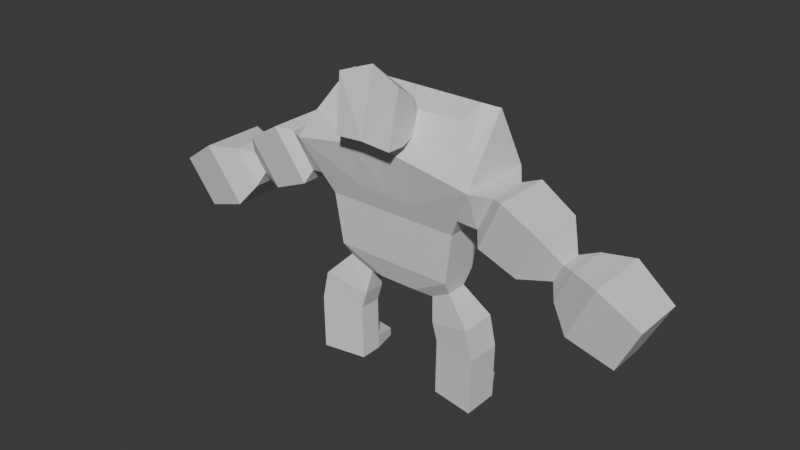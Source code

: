 # Source: gol1.blend  (saved by Blender 4.3.34; exported with 4.5.12 LTS)
import bpy
from mathutils import Matrix  # noqa: F401  (used for matrix-valued properties, if any)

bpy.ops.wm.read_factory_settings(use_empty=True)
scene = bpy.context.scene
scene.name = 'Scene'

# ---- collections
col_collection_1 = bpy.data.collections.new('Collection 1'); scene.collection.children.link(col_collection_1)

# ---- materials (node trees are filled in below, after node groups)
mat_material = bpy.data.materials.new('Material')
mat_material.alpha_threshold = 0.0
mat_material.roughness = 0.5
mat_material.line_color = (0.0, 0.0, 0.0, 1.0)

# ---- material node trees
mat_material.use_nodes = True; mat_material.node_tree.nodes.clear()
_N = mat_material.node_tree.nodes; _L = mat_material.node_tree.links
n0 = _N.new('ShaderNodeOutputMaterial'); n0.name = 'Material Output'; n0.location = (300, 300)
n1 = _N.new('ShaderNodeBsdfPrincipled'); n1.name = 'Principled BSDF'; n1.location = (10, 300)
n1.inputs[3].default_value = 1.45
_L.new(n1.outputs[0], n0.inputs[0])
n0.is_active_output = True

# ---- world
world_world = bpy.data.worlds.new('World'); scene.world = world_world
world_world.use_nodes = True; world_world.node_tree.nodes.clear()
_N = world_world.node_tree.nodes; _L = world_world.node_tree.links
n0 = _N.new('ShaderNodeOutputWorld'); n0.name = 'World Output'; n0.location = (300, 300)
n1 = _N.new('ShaderNodeBackground'); n1.name = 'Background'; n1.location = (10, 300)
n1.inputs[0].default_value = (0.05088, 0.05088, 0.05088, 1.0)
_L.new(n1.outputs[0], n0.inputs[0])
n0.is_active_output = True
world_world.color = (0.05088, 0.05088, 0.05088)
world_world.sun_shadow_jitter_overblur = 0.0

# ---- meshes
me_cube = bpy.data.meshes.new('Cube')
me_cube.from_pydata([(0.4531, 0.1489, 0.9515), (0.4531, -0.1489, 0.9515), (0.1474, -0.09187, 0.7709), (0.0, 0.09187, 0.7709), (0.0, -0.1489, 0.9515), (0.0, -0.09187, 0.7709), (0.0, 0.1489, 0.9515), (0.509, 0.1618, 1.337), (0.509, -0.1618, 1.337), (0.0, -0.1618, 1.337), (0.0, 0.1618, 1.337), (0.7133, 0.2916, 1.742), (0.7133, -0.2916, 1.742), (0.0, -0.2916, 1.859), (0.0, 0.2916, 1.742), (0.0, 0.2089, 1.484), (0.0, -0.2089, 1.484), (0.6212, 0.1771, 2.14), (0.5287, 0.08563, 2.18), (0.5287, -0.08563, 2.117), (0.6309, -0.1892, 1.931), (0.0, 0.08563, 2.18), (0.0, 0.1771, 2.14), (0.0517, -0.09187, 0.7709), (0.159, 0.1489, 0.9515), (0.0517, 0.09187, 0.7709), (0.159, -0.1489, 0.9515), (0.1786, 0.1618, 1.337), (0.1786, -0.1618, 1.337), (0.2503, 0.2916, 1.742), (0.2503, -0.2916, 1.818), (0.2046, 0.2089, 1.484), (0.2046, -0.2089, 1.484), (0.1855, 0.08563, 2.18), (0.2179, 0.1771, 2.14), (-0.4531, 0.1489, 0.9515), (-0.4531, -0.1489, 0.9515), (-0.1474, -0.09187, 0.7709), (-0.509, 0.1618, 1.337), (-0.509, -0.1618, 1.337), (-0.7133, 0.2916, 1.742), (-0.7133, -0.2916, 1.742), (-0.6212, 0.1771, 2.14), (-0.5287, 0.08563, 2.18), (-0.5287, -0.08563, 2.117), (-0.6309, -0.1892, 1.931), (-0.0517, -0.09187, 0.7709), (-0.159, 0.1489, 0.9515), (-0.0517, 0.09187, 0.7709), (-0.159, -0.1489, 0.9515), (-0.1786, 0.1618, 1.337), (-0.1786, -0.1618, 1.337), (-0.2503, 0.2916, 1.742), (-0.2503, -0.2916, 1.818), (-0.2046, 0.2089, 1.484), (-0.2046, -0.2089, 1.484), (-0.1855, 0.08563, 2.18), (-0.2179, 0.1771, 2.14), (0.4531, 0.1489, 0.9515), (0.4531, 0.1489, 0.9515), (0.1474, 0.09187, 0.7709), (0.1474, 0.09187, 0.7709), (0.4531, -0.1489, 0.9515), (0.4531, -0.1489, 0.9515), (0.1474, -0.09187, 0.7709), (0.0517, -0.09187, 0.7709), (0.0517, -0.09187, 0.7709), (0.0517, -0.09187, 0.7709), (0.159, 0.1489, 0.9515), (0.159, 0.1489, 0.9515), (0.159, 0.1489, 0.9515), (0.0517, 0.09187, 0.7709), (0.0517, 0.09187, 0.7709), (0.0517, 0.09187, 0.7709), (0.0, 0.09187, 0.7709), (0.0, 0.09187, 0.7709), (0.0, 0.09187, 0.7709), (0.159, -0.1489, 0.9515), (0.159, -0.1489, 0.9515), (0.159, -0.1489, 0.9515), (0.0, -0.1489, 0.9515), (0.0, -0.1489, 0.9515), (0.0, -0.1489, 0.9515), (0.0, 0.1489, 0.9515), (0.0, 0.1489, 0.9515), (0.0, 0.1489, 0.9515), (0.0, 0.1618, 1.337), (0.0, 0.1618, 1.337), (0.0, 0.1618, 1.337), (0.0, -0.09187, 0.7709), (0.0, -0.09187, 0.7709), (0.0, -0.09187, 0.7709), (0.509, 0.1618, 1.337), (0.509, 0.1618, 1.337), (0.509, 0.1618, 1.337), (0.509, -0.1618, 1.337), (0.509, -0.1618, 1.337), (0.509, -0.1618, 1.337), (0.1786, 0.1618, 1.337), (0.1786, 0.1618, 1.337), (0.1786, 0.1618, 1.337), (0.1786, -0.1618, 1.337), (0.1786, -0.1618, 1.337), (0.1786, -0.1618, 1.337), (0.0, -0.1618, 1.337), (0.0, -0.1618, 1.337), (0.0, -0.1618, 1.337), (0.0, 0.2089, 1.484), (0.0, 0.2089, 1.484), (0.0, 0.2089, 1.484), (0.0, 0.2916, 1.742), (0.0, 0.2916, 1.742), (0.0, 0.2916, 1.742), (0.7133, 0.2916, 1.742), (0.7133, 0.2916, 1.742), (0.7133, -0.2916, 1.742), (0.7133, -0.2916, 1.742), (0.2503, 0.2916, 1.742), (0.2503, 0.2916, 1.742), (0.2503, 0.2916, 1.742), (0.2503, -0.2916, 1.818), (0.2503, -0.2916, 1.818), (0.2503, -0.2916, 1.818), (0.0, -0.2916, 1.859), (0.0, -0.2916, 1.859), (0.0, -0.2916, 1.859), (0.5832, -0.2089, 1.484), (0.5832, -0.2089, 1.484), (0.5832, -0.2089, 1.484), (0.0, -0.2089, 1.484), (0.0, -0.2089, 1.484), (0.0, -0.2089, 1.484), (0.5832, 0.2089, 1.484), (0.5832, 0.2089, 1.484), (0.5832, 0.2089, 1.484), (0.2046, 0.2089, 1.484), (0.2046, 0.2089, 1.484), (0.2046, 0.2089, 1.484), (0.2046, -0.2089, 1.484), (0.2046, -0.2089, 1.484), (0.2046, -0.2089, 1.484), (0.6212, 0.1771, 2.14), (0.6212, 0.1771, 2.14), (0.6212, 0.1771, 2.14), (0.5287, 0.08563, 2.18), (0.5287, 0.08563, 2.18), (0.5287, -0.08563, 2.117), (0.5287, -0.08563, 2.117), (0.6309, -0.1892, 1.931), (0.6309, -0.1892, 1.931), (0.6309, -0.1892, 1.931), (0.0, 0.1771, 2.14), (0.0, 0.1771, 2.14), (0.0, 0.1771, 2.14), (0.0, 0.08563, 2.18), (0.0, 0.08563, 2.18), (0.0, 0.08563, 2.18), (0.1855, 0.08563, 2.18), (0.1855, 0.08563, 2.18), (0.1855, 0.08563, 2.18), (0.2179, 0.1771, 2.14), (0.2179, 0.1771, 2.14), (0.2179, 0.1771, 2.14), (0.171, -0.09548, 2.101), (0.171, -0.09548, 2.101), (0.171, -0.09548, 2.101), (0.0, -0.09548, 2.101), (0.0, -0.09548, 2.101), (0.0, -0.1912, 1.953), (0.0, -0.1912, 1.953), (0.2006, -0.1876, 1.951), (0.2006, -0.1876, 1.951), (0.2006, -0.1876, 1.951), (-0.4531, 0.1489, 0.9515), (-0.4531, 0.1489, 0.9515), (-0.1474, 0.09187, 0.7709), (-0.1474, 0.09187, 0.7709), (-0.4531, -0.1489, 0.9515), (-0.4531, -0.1489, 0.9515), (-0.1474, -0.09187, 0.7709), (-0.0517, -0.09187, 0.7709), (-0.0517, -0.09187, 0.7709), (-0.0517, -0.09187, 0.7709), (-0.159, 0.1489, 0.9515), (-0.159, 0.1489, 0.9515), (-0.159, 0.1489, 0.9515), (-0.0517, 0.09187, 0.7709), (-0.0517, 0.09187, 0.7709), (-0.0517, 0.09187, 0.7709), (-0.159, -0.1489, 0.9515), (-0.159, -0.1489, 0.9515), (-0.159, -0.1489, 0.9515), (-0.509, 0.1618, 1.337), (-0.509, 0.1618, 1.337), (-0.509, 0.1618, 1.337), (-0.509, -0.1618, 1.337), (-0.509, -0.1618, 1.337), (-0.509, -0.1618, 1.337), (-0.1786, 0.1618, 1.337), (-0.1786, 0.1618, 1.337), (-0.1786, 0.1618, 1.337), (-0.1786, -0.1618, 1.337), (-0.1786, -0.1618, 1.337), (-0.1786, -0.1618, 1.337), (-0.7133, 0.2916, 1.742), (-0.7133, 0.2916, 1.742), (-0.7133, -0.2916, 1.742), (-0.7133, -0.2916, 1.742), (-0.2503, 0.2916, 1.742), (-0.2503, 0.2916, 1.742), (-0.2503, 0.2916, 1.742), (-0.2503, -0.2916, 1.818), (-0.2503, -0.2916, 1.818), (-0.2503, -0.2916, 1.818), (-0.5832, -0.2089, 1.484), (-0.5832, -0.2089, 1.484), (-0.5832, -0.2089, 1.484), (-0.5832, 0.2089, 1.484), (-0.5832, 0.2089, 1.484), (-0.5832, 0.2089, 1.484), (-0.2046, 0.2089, 1.484), (-0.2046, 0.2089, 1.484), (-0.2046, 0.2089, 1.484), (-0.2046, -0.2089, 1.484), (-0.2046, -0.2089, 1.484), (-0.2046, -0.2089, 1.484), (-0.6212, 0.1771, 2.14), (-0.6212, 0.1771, 2.14), (-0.6212, 0.1771, 2.14), (-0.5287, 0.08563, 2.18), (-0.5287, 0.08563, 2.18), (-0.5287, -0.08563, 2.117), (-0.5287, -0.08563, 2.117), (-0.6309, -0.1892, 1.931), (-0.6309, -0.1892, 1.931), (-0.6309, -0.1892, 1.931), (-0.1855, 0.08563, 2.18), (-0.1855, 0.08563, 2.18), (-0.1855, 0.08563, 2.18), (-0.2179, 0.1771, 2.14), (-0.2179, 0.1771, 2.14), (-0.2179, 0.1771, 2.14), (-0.171, -0.09548, 2.101), (-0.171, -0.09548, 2.101), (-0.171, -0.09548, 2.101), (-0.2006, -0.1876, 1.951), (-0.2006, -0.1876, 1.951), (-0.2006, -0.1876, 1.951)], [], [(72, 61, 64, 65), (73, 68, 58, 60), (69, 83, 86, 99), (66, 77, 80, 89), (139, 126, 115, 121), (62, 59, 92, 95), (78, 63, 97, 102), (122, 116, 149, 170), (136, 107, 110, 118), (119, 111, 152, 160), (158, 155, 166, 163), (100, 87, 108, 137), (96, 94, 132, 127), (103, 8, 128, 140), (144, 146, 148, 141), (157, 145, 143, 161), (12, 114, 142, 150), (147, 164, 172, 20), (154, 33, 34, 151), (104, 101, 138, 129), (93, 98, 135, 133), (18, 159, 165, 19), (113, 117, 162, 17), (134, 31, 29, 11), (123, 120, 171, 168), (81, 26, 28, 105), (130, 32, 30, 124), (2, 1, 79, 67), (0, 70, 27, 7), (74, 84, 24, 71), (75, 25, 23, 90), (187, 180, 179, 176), (188, 175, 173, 183), (184, 199, 88, 85), (181, 91, 82, 189), (224, 212, 206, 214), (177, 195, 192, 174), (190, 202, 197, 178), (213, 245, 234, 207), (221, 209, 112, 109), (210, 239, 153, 14), (237, 242, 167, 156), (200, 222, 15, 10), (196, 215, 217, 194), (203, 225, 216, 39), (229, 226, 233, 231), (236, 240, 228, 230), (41, 235, 227, 205), (232, 45, 247, 243), (21, 22, 241, 238), (106, 131, 223, 201), (193, 218, 220, 198), (43, 44, 244, 56), (204, 42, 57, 208), (219, 40, 52, 54), (125, 169, 246, 211), (4, 9, 51, 191), (16, 13, 53, 55), (37, 46, 49, 36), (35, 38, 50, 47), (76, 186, 185, 6), (3, 5, 182, 48)])
_uv = me_cube.uv_layers.new(name='UVMap')
_uv.uv.foreach_set('vector', [0.2939, 0.5, 0.375, 0.5, 0.375, 0.75, 0.2939, 0.75, 0.375, 0.4189, 0.625, 0.4189, 0.625, 0.5, 0.375, 0.5, 0.625, 0.4189, 0.625, 0.375, 0.625, 0.375, 0.625, 0.4189, 0.375, 0.8311, 0.625, 0.8311, 0.625, 0.875, 0.375, 0.875, 0.625, 0.8311, 0.625, 0.75, 0.625, 0.75, 0.625, 0.8311, 0.625, 0.75, 0.625, 0.5, 0.625, 0.5, 0.625, 0.75, 0.625, 0.8311, 0.625, 0.75, 0.625, 0.75, 0.625, 0.8311, 0.625, 0.8311, 0.625, 0.75, 0.625, 0.75, 0.625, 0.8311, 0.625, 0.4189, 0.625, 0.375, 0.625, 0.375, 0.625, 0.4189, 0.625, 0.4189, 0.625, 0.375, 0.625, 0.375, 0.625, 0.4189, 0.7117, 0.5572, 0.75, 0.5572, 0.75, 0.6928, 0.7117, 0.6928, 0.625, 0.4189, 0.625, 0.375, 0.625, 0.375, 0.625, 0.4189, 0.625, 0.75, 0.625, 0.5, 0.625, 0.5, 0.625, 0.75, 0.625, 0.8311, 0.625, 0.75, 0.625, 0.75, 0.625, 0.8311, 0.6409, 0.5572, 0.6409, 0.6928, 0.625, 0.75, 0.625, 0.5, 0.7117, 0.5572, 0.6409, 0.5572, 0.625, 0.5, 0.7061, 0.5, 0.625, 0.75, 0.625, 0.5, 0.625, 0.5, 0.625, 0.75, 0.6409, 0.6928, 0.7117, 0.6928, 0.7061, 0.75, 0.625, 0.75, 0.75, 0.5572, 0.7117, 0.5572, 0.7061, 0.5, 0.75, 0.5, 0.625, 0.875, 0.625, 0.8311, 0.625, 0.8311, 0.625, 0.875, 0.625, 0.5, 0.625, 0.4189, 0.625, 0.4189, 0.625, 0.5, 0.6409, 0.5572, 0.7117, 0.5572, 0.7117, 0.6928, 0.6409, 0.6928, 0.625, 0.5, 0.625, 0.4189, 0.625, 0.4189, 0.625, 0.5, 0.625, 0.5, 0.625, 0.4189, 0.625, 0.4189, 0.625, 0.5, 0.625, 0.875, 0.625, 0.8311, 0.625, 0.8311, 0.625, 0.875, 0.625, 0.875, 0.625, 0.8311, 0.625, 0.8311, 0.625, 0.875, 0.625, 0.875, 0.625, 0.8311, 0.625, 0.8311, 0.625, 0.875, 0.375, 0.75, 0.625, 0.75, 0.625, 0.8311, 0.375, 0.8311, 0.625, 0.5, 0.625, 0.4189, 0.625, 0.4189, 0.625, 0.5, 0.375, 0.375, 0.625, 0.375, 0.625, 0.4189, 0.375, 0.4189, 0.25, 0.5, 0.2939, 0.5, 0.2939, 0.75, 0.25, 0.75, 0.2939, 0.5, 0.2939, 0.75, 0.375, 0.75, 0.375, 0.5, 0.375, 0.4189, 0.375, 0.5, 0.625, 0.5, 0.625, 0.4189, 0.625, 0.4189, 0.625, 0.4189, 0.625, 0.375, 0.625, 0.375, 0.375, 0.8311, 0.375, 0.875, 0.625, 0.875, 0.625, 0.8311, 0.625, 0.8311, 0.625, 0.8311, 0.625, 0.75, 0.625, 0.75, 0.625, 0.75, 0.625, 0.75, 0.625, 0.5, 0.625, 0.5, 0.625, 0.8311, 0.625, 0.8311, 0.625, 0.75, 0.625, 0.75, 0.625, 0.8311, 0.625, 0.8311, 0.625, 0.75, 0.625, 0.75, 0.625, 0.4189, 0.625, 0.4189, 0.625, 0.375, 0.625, 0.375, 0.625, 0.4189, 0.625, 0.4189, 0.625, 0.375, 0.625, 0.375, 0.7117, 0.5572, 0.7117, 0.6928, 0.75, 0.6928, 0.75, 0.5572, 0.625, 0.4189, 0.625, 0.4189, 0.625, 0.375, 0.625, 0.375, 0.625, 0.75, 0.625, 0.75, 0.625, 0.5, 0.625, 0.5, 0.625, 0.8311, 0.625, 0.8311, 0.625, 0.75, 0.625, 0.75, 0.6409, 0.5572, 0.625, 0.5, 0.625, 0.75, 0.6409, 0.6928, 0.7117, 0.5572, 0.7061, 0.5, 0.625, 0.5, 0.6409, 0.5572, 0.625, 0.75, 0.625, 0.75, 0.625, 0.5, 0.625, 0.5, 0.6409, 0.6928, 0.625, 0.75, 0.7061, 0.75, 0.7117, 0.6928, 0.75, 0.5572, 0.75, 0.5, 0.7061, 0.5, 0.7117, 0.5572, 0.625, 0.875, 0.625, 0.875, 0.625, 0.8311, 0.625, 0.8311, 0.625, 0.5, 0.625, 0.5, 0.625, 0.4189, 0.625, 0.4189, 0.6409, 0.5572, 0.6409, 0.6928, 0.7117, 0.6928, 0.7117, 0.5572, 0.625, 0.5, 0.625, 0.5, 0.625, 0.4189, 0.625, 0.4189, 0.625, 0.5, 0.625, 0.5, 0.625, 0.4189, 0.625, 0.4189, 0.625, 0.875, 0.625, 0.875, 0.625, 0.8311, 0.625, 0.8311, 0.625, 0.875, 0.625, 0.875, 0.625, 0.8311, 0.625, 0.8311, 0.625, 0.875, 0.625, 0.875, 0.625, 0.8311, 0.625, 0.8311, 0.375, 0.75, 0.375, 0.8311, 0.625, 0.8311, 0.625, 0.75, 0.625, 0.5, 0.625, 0.5, 0.625, 0.4189, 0.625, 0.4189, 0.375, 0.375, 0.375, 0.4189, 0.625, 0.4189, 0.625, 0.375, 0.25, 0.5, 0.25, 0.75, 0.2939, 0.75, 0.2939, 0.5])
me_cube.materials.append(mat_material)
me_cube.use_mirror_vertex_groups = False
me_cube.update()
me_cube_001 = bpy.data.meshes.new('Cube.001')
me_cube_001.from_pydata([(1.33, 0.02885, 1.405), (1.33, -0.1404, 1.405), (1.254, -0.1164, 1.255), (1.254, 0.004852, 1.255), (1.441, 0.1023, 1.431), (1.441, -0.2139, 1.431), (1.3, -0.169, 1.15), (1.3, 0.05747, 1.15), (1.652, 0.1921, 1.424), (1.652, -0.3036, 1.424), (1.431, -0.2334, 0.9847), (1.431, 0.1218, 0.9847), (1.944, 0.146, 1.226), (1.944, -0.2576, 1.226), (1.764, -0.2004, 0.8681), (1.764, 0.08881, 0.8681), (1.33, 0.02885, 1.405), (1.33, 0.02885, 1.405), (1.33, 0.02885, 1.405), (1.33, -0.1404, 1.405), (1.33, -0.1404, 1.405), (1.33, -0.1404, 1.405), (1.254, -0.1164, 1.255), (1.254, -0.1164, 1.255), (1.254, -0.1164, 1.255), (1.254, 0.004852, 1.255), (1.254, 0.004852, 1.255), (1.254, 0.004852, 1.255), (1.441, 0.1023, 1.431), (1.441, 0.1023, 1.431), (1.441, 0.1023, 1.431), (1.441, -0.2139, 1.431), (1.441, -0.2139, 1.431), (1.441, -0.2139, 1.431), (1.3, -0.169, 1.15), (1.3, -0.169, 1.15), (1.3, -0.169, 1.15), (1.3, 0.05747, 1.15), (1.3, 0.05747, 1.15), (1.3, 0.05747, 1.15), (1.652, 0.1921, 1.424), (1.652, 0.1921, 1.424), (1.652, 0.1921, 1.424), (1.652, -0.3036, 1.424), (1.652, -0.3036, 1.424), (1.652, -0.3036, 1.424), (1.431, -0.2334, 0.9847), (1.431, -0.2334, 0.9847), (1.431, -0.2334, 0.9847), (1.431, 0.1218, 0.9847), (1.431, 0.1218, 0.9847), (1.431, 0.1218, 0.9847), (1.944, 0.146, 1.226), (1.944, 0.146, 1.226), (1.944, -0.2576, 1.226), (1.944, -0.2576, 1.226), (1.764, -0.2004, 0.8681), (1.764, -0.2004, 0.8681), (1.764, 0.08881, 0.8681), (1.764, 0.08881, 0.8681)], [(22, 20), (25, 17), (26, 23), (18, 21)], [(16, 19, 31, 28), (35, 38, 50, 47), (24, 27, 39, 36), (1, 2, 34, 32), (3, 0, 29, 37), (49, 41, 53, 58), (33, 6, 46, 44), (7, 30, 42, 51), (4, 5, 43, 40), (56, 59, 52, 54), (8, 45, 55, 12), (48, 11, 15, 57), (9, 10, 14, 13)])
_uv = me_cube_001.uv_layers.new(name='UVMap')
_uv.uv.foreach_set('vector', [0.625, 0.5, 0.625, 0.75, 0.625, 0.75, 0.625, 0.5, 0.625, 0.75, 0.625, 0.5, 0.625, 0.5, 0.625, 0.75, 0.625, 0.75, 0.625, 0.5, 0.625, 0.5, 0.625, 0.75, 0.625, 0.75, 0.625, 0.75, 0.625, 0.75, 0.625, 0.75, 0.625, 0.5, 0.625, 0.5, 0.625, 0.5, 0.625, 0.5, 0.625, 0.5, 0.625, 0.5, 0.625, 0.5, 0.625, 0.5, 0.625, 0.75, 0.625, 0.75, 0.625, 0.75, 0.625, 0.75, 0.625, 0.5, 0.625, 0.5, 0.625, 0.5, 0.625, 0.5, 0.625, 0.5, 0.625, 0.75, 0.625, 0.75, 0.625, 0.5, 0.625, 0.75, 0.625, 0.5, 0.625, 0.5, 0.625, 0.75, 0.625, 0.5, 0.625, 0.75, 0.625, 0.75, 0.625, 0.5, 0.625, 0.75, 0.625, 0.5, 0.625, 0.5, 0.625, 0.75, 0.625, 0.75, 0.625, 0.75, 0.625, 0.75, 0.625, 0.75])
me_cube_001.materials.append(mat_material)
me_cube_001.use_mirror_vertex_groups = False
me_cube_001.update()
me_cube_002 = bpy.data.meshes.new('Cube.002')
me_cube_002.from_pydata([(0.7133, 0.2916, 1.742), (0.7133, -0.2916, 1.742), (0.5832, -0.2089, 1.484), (0.5832, 0.2089, 1.484), (0.8485, 0.09835, 1.724), (0.8485, -0.2099, 1.724), (0.711, -0.1662, 1.451), (0.711, 0.05465, 1.451), (0.9536, 0.1686, 1.75), (0.9536, -0.2802, 1.75), (0.7534, -0.2166, 1.352), (0.7534, 0.105, 1.352), (1.222, 0.1486, 1.592), (1.222, -0.2602, 1.592), (1.039, -0.2022, 1.23), (1.039, 0.09064, 1.23), (0.7133, 0.2916, 1.742), (0.7133, 0.2916, 1.742), (0.7133, 0.2916, 1.742), (0.7133, 0.2916, 1.742), (0.7133, -0.2916, 1.742), (0.7133, -0.2916, 1.742), (0.7133, -0.2916, 1.742), (0.7133, -0.2916, 1.742), (0.5832, -0.2089, 1.484), (0.5832, -0.2089, 1.484), (0.5832, -0.2089, 1.484), (0.5832, -0.2089, 1.484), (0.5832, 0.2089, 1.484), (0.5832, 0.2089, 1.484), (0.5832, 0.2089, 1.484), (0.5832, 0.2089, 1.484), (0.8485, 0.09835, 1.724), (0.8485, 0.09835, 1.724), (0.8485, 0.09835, 1.724), (0.8485, -0.2099, 1.724), (0.8485, -0.2099, 1.724), (0.8485, -0.2099, 1.724), (0.711, -0.1662, 1.451), (0.711, -0.1662, 1.451), (0.711, -0.1662, 1.451), (0.711, 0.05465, 1.451), (0.711, 0.05465, 1.451), (0.711, 0.05465, 1.451), (0.9536, 0.1686, 1.75), (0.9536, 0.1686, 1.75), (0.9536, 0.1686, 1.75), (0.9536, -0.2802, 1.75), (0.9536, -0.2802, 1.75), (0.9536, -0.2802, 1.75), (0.7534, -0.2166, 1.352), (0.7534, -0.2166, 1.352), (0.7534, -0.2166, 1.352), (0.7534, 0.105, 1.352), (0.7534, 0.105, 1.352), (0.7534, 0.105, 1.352), (1.222, 0.1486, 1.592), (1.222, 0.1486, 1.592), (1.222, 0.1486, 1.592), (1.222, -0.2602, 1.592), (1.222, -0.2602, 1.592), (1.222, -0.2602, 1.592), (1.039, -0.2022, 1.23), (1.039, -0.2022, 1.23), (1.039, -0.2022, 1.23), (1.039, 0.09064, 1.23), (1.039, 0.09064, 1.23), (1.039, 0.09064, 1.23), (1.33, 0.02885, 1.405), (1.33, 0.02885, 1.405), (1.33, -0.1404, 1.405), (1.33, -0.1404, 1.405), (1.254, -0.1164, 1.255), (1.254, -0.1164, 1.255), (1.254, 0.004852, 1.255), (1.254, 0.004852, 1.255)], [(24, 21), (29, 25), (19, 1), (31, 0)], [(28, 18, 33, 41), (43, 34, 45, 53), (22, 26, 38, 36), (16, 20, 35, 32), (2, 3, 42, 39), (51, 54, 66, 63), (4, 37, 47, 44), (40, 7, 55, 52), (5, 6, 50, 48), (65, 57, 68, 74), (49, 10, 62, 60), (11, 46, 58, 67), (8, 9, 59, 56), (12, 61, 71, 69), (64, 15, 75, 73), (13, 14, 72, 70)])
_uv = me_cube_002.uv_layers.new(name='UVMap')
_uv.uv.foreach_set('vector', [0.625, 0.5, 0.625, 0.5, 0.625, 0.5, 0.625, 0.5, 0.625, 0.5, 0.625, 0.5, 0.625, 0.5, 0.625, 0.5, 0.625, 0.75, 0.625, 0.75, 0.625, 0.75, 0.625, 0.75, 0.625, 0.5, 0.625, 0.75, 0.625, 0.75, 0.625, 0.5, 0.625, 0.75, 0.625, 0.5, 0.625, 0.5, 0.625, 0.75, 0.625, 0.75, 0.625, 0.5, 0.625, 0.5, 0.625, 0.75, 0.625, 0.5, 0.625, 0.75, 0.625, 0.75, 0.625, 0.5, 0.625, 0.75, 0.625, 0.5, 0.625, 0.5, 0.625, 0.75, 0.625, 0.75, 0.625, 0.75, 0.625, 0.75, 0.625, 0.75, 0.625, 0.5, 0.625, 0.5, 0.625, 0.5, 0.625, 0.5, 0.625, 0.75, 0.625, 0.75, 0.625, 0.75, 0.625, 0.75, 0.625, 0.5, 0.625, 0.5, 0.625, 0.5, 0.625, 0.5, 0.625, 0.5, 0.625, 0.75, 0.625, 0.75, 0.625, 0.5, 0.625, 0.5, 0.625, 0.75, 0.625, 0.75, 0.625, 0.5, 0.625, 0.75, 0.625, 0.5, 0.625, 0.5, 0.625, 0.75, 0.625, 0.75, 0.625, 0.75, 0.625, 0.75, 0.625, 0.75])
me_cube_002.materials.append(mat_material)
me_cube_002.use_mirror_vertex_groups = False
me_cube_002.update()
me_cube_003 = bpy.data.meshes.new('Cube.003')
me_cube_003.from_pydata([(0.6771, 0.1398, 0.4242), (0.3438, 0.08621, 0.4286), (0.6771, -0.1398, 0.4242), (0.3438, -0.08622, 0.4286), (0.6729, 0.1398, 0.1083), (0.3396, 0.08621, 0.1123), (0.6729, -0.1398, 0.1083), (0.3396, -0.08622, 0.1123), (0.6716, 0.1398, -0.001644), (0.3383, 0.08621, 0.002279), (0.6716, -0.1398, -0.001644), (0.3383, -0.08622, 0.002279), (0.6729, 0.1398, 0.1083), (0.3396, 0.08621, 0.1123), (0.6716, 0.1398, -0.001644), (0.3383, 0.08621, 0.002279), (0.5713, 0.3074, 0.06237), (0.3826, 0.2771, 0.0646), (0.5706, 0.3074, 9.905e-05), (0.3819, 0.2771, 0.00232), (0.6771, 0.1398, 0.4242), (0.6771, 0.1398, 0.4242), (0.6771, 0.1398, 0.4242), (0.3438, 0.08621, 0.4286), (0.3438, 0.08621, 0.4286), (0.3438, 0.08621, 0.4286), (0.6771, -0.1398, 0.4242), (0.6771, -0.1398, 0.4242), (0.6771, -0.1398, 0.4242), (0.3438, -0.08622, 0.4286), (0.3438, -0.08622, 0.4286), (0.3438, -0.08622, 0.4286), (0.6729, 0.1398, 0.1083), (0.6729, 0.1398, 0.1083), (0.6729, 0.1398, 0.1083), (0.6729, 0.1398, 0.1083), (0.3396, 0.08621, 0.1123), (0.3396, 0.08621, 0.1123), (0.3396, 0.08621, 0.1123), (0.3396, 0.08621, 0.1123), (0.6729, -0.1398, 0.1083), (0.6729, -0.1398, 0.1083), (0.6729, -0.1398, 0.1083), (0.3396, -0.08622, 0.1123), (0.3396, -0.08622, 0.1123), (0.3396, -0.08622, 0.1123), (0.6716, 0.1398, -0.001644), (0.6716, 0.1398, -0.001644), (0.6716, 0.1398, -0.001644), (0.3383, 0.08621, 0.002279), (0.3383, 0.08621, 0.002279), (0.3383, 0.08621, 0.002279), (0.6716, -0.1398, -0.001644), (0.6716, -0.1398, -0.001644), (0.3383, -0.08622, 0.002279), (0.3383, -0.08622, 0.002279), (0.6729, 0.1398, 0.1083), (0.6729, 0.1398, 0.1083), (0.6729, 0.1398, 0.1083), (0.3396, 0.08621, 0.1123), (0.3396, 0.08621, 0.1123), (0.3396, 0.08621, 0.1123), (0.6716, 0.1398, -0.001644), (0.6716, 0.1398, -0.001644), (0.6716, 0.1398, -0.001644), (0.3383, 0.08621, 0.002279), (0.3383, 0.08621, 0.002279), (0.3383, 0.08621, 0.002279), (0.5713, 0.3074, 0.06237), (0.5713, 0.3074, 0.06237), (0.3826, 0.2771, 0.0646), (0.3826, 0.2771, 0.0646), (0.5706, 0.3074, 9.905e-05), (0.5706, 0.3074, 9.905e-05), (0.3819, 0.2771, 0.00232), (0.3819, 0.2771, 0.00232)], [(20, 23), (26, 29), (30, 24), (22, 28)], [(21, 27, 41, 33), (44, 37, 50, 55), (25, 0, 32, 36), (31, 1, 39, 45), (2, 3, 43, 40), (49, 46, 52, 54), (42, 7, 11, 53), (34, 6, 10, 47), (51, 38, 60, 66), (67, 61, 71, 75), (48, 9, 65, 62), (35, 8, 63, 57), (5, 4, 56, 59), (70, 68, 72, 74), (13, 58, 69, 17), (12, 64, 73, 16), (14, 15, 19, 18)])
_uv = me_cube_003.uv_layers.new(name='UVMap')
_uv.uv.foreach_set('vector', [0.625, 0.5, 0.625, 0.75, 0.625, 0.75, 0.625, 0.5, 0.375, 0.75, 0.375, 0.5, 0.375, 0.5, 0.375, 0.75, 0.375, 0.5, 0.625, 0.5, 0.625, 0.5, 0.375, 0.5, 0.375, 0.75, 0.375, 0.5, 0.375, 0.5, 0.375, 0.75, 0.625, 0.75, 0.375, 0.75, 0.375, 0.75, 0.625, 0.75, 0.375, 0.5, 0.625, 0.5, 0.625, 0.75, 0.375, 0.75, 0.625, 0.75, 0.375, 0.75, 0.375, 0.75, 0.625, 0.75, 0.625, 0.5, 0.625, 0.75, 0.625, 0.75, 0.625, 0.5, 0.375, 0.5, 0.375, 0.5, 0.375, 0.5, 0.375, 0.5, 0.375, 0.5, 0.375, 0.5, 0.375, 0.5, 0.375, 0.5, 0.625, 0.5, 0.375, 0.5, 0.375, 0.5, 0.625, 0.5, 0.625, 0.5, 0.625, 0.5, 0.625, 0.5, 0.625, 0.5, 0.375, 0.5, 0.625, 0.5, 0.625, 0.5, 0.375, 0.5, 0.375, 0.5, 0.625, 0.5, 0.625, 0.5, 0.375, 0.5, 0.375, 0.5, 0.625, 0.5, 0.625, 0.5, 0.375, 0.5, 0.625, 0.5, 0.625, 0.5, 0.625, 0.5, 0.625, 0.5, 0.625, 0.5, 0.375, 0.5, 0.375, 0.5, 0.625, 0.5])
me_cube_003.materials.append(mat_material)
me_cube_003.use_mirror_vertex_groups = False
me_cube_003.update()
me_cube_004 = bpy.data.meshes.new('Cube.004')
me_cube_004.from_pydata([(-0.6771, 0.1398, 0.4242), (-0.3438, 0.08621, 0.4286), (-0.6771, -0.1398, 0.4242), (-0.3438, -0.08622, 0.4286), (-0.6729, 0.1398, 0.1083), (-0.3396, 0.08621, 0.1123), (-0.6729, -0.1398, 0.1083), (-0.3396, -0.08622, 0.1123), (-0.6716, 0.1398, -0.001644), (-0.3383, 0.08621, 0.002279), (-0.6716, -0.1398, -0.001644), (-0.3383, -0.08622, 0.002279), (-0.6729, 0.1398, 0.1083), (-0.3396, 0.08621, 0.1123), (-0.6716, 0.1398, -0.001644), (-0.3383, 0.08621, 0.002279), (-0.5713, 0.3074, 0.06237), (-0.3826, 0.2771, 0.0646), (-0.5706, 0.3074, 9.905e-05), (-0.3819, 0.2771, 0.00232), (-0.6771, 0.1398, 0.4242), (-0.6771, 0.1398, 0.4242), (-0.6771, 0.1398, 0.4242), (-0.3438, 0.08621, 0.4286), (-0.3438, 0.08621, 0.4286), (-0.3438, 0.08621, 0.4286), (-0.6771, -0.1398, 0.4242), (-0.6771, -0.1398, 0.4242), (-0.6771, -0.1398, 0.4242), (-0.3438, -0.08622, 0.4286), (-0.3438, -0.08622, 0.4286), (-0.3438, -0.08622, 0.4286), (-0.6729, 0.1398, 0.1083), (-0.6729, 0.1398, 0.1083), (-0.6729, 0.1398, 0.1083), (-0.6729, 0.1398, 0.1083), (-0.3396, 0.08621, 0.1123), (-0.3396, 0.08621, 0.1123), (-0.3396, 0.08621, 0.1123), (-0.3396, 0.08621, 0.1123), (-0.6729, -0.1398, 0.1083), (-0.6729, -0.1398, 0.1083), (-0.6729, -0.1398, 0.1083), (-0.3396, -0.08622, 0.1123), (-0.3396, -0.08622, 0.1123), (-0.3396, -0.08622, 0.1123), (-0.6716, 0.1398, -0.001644), (-0.6716, 0.1398, -0.001644), (-0.6716, 0.1398, -0.001644), (-0.3383, 0.08621, 0.002279), (-0.3383, 0.08621, 0.002279), (-0.3383, 0.08621, 0.002279), (-0.6716, -0.1398, -0.001644), (-0.6716, -0.1398, -0.001644), (-0.3383, -0.08622, 0.002279), (-0.3383, -0.08622, 0.002279), (-0.6729, 0.1398, 0.1083), (-0.6729, 0.1398, 0.1083), (-0.6729, 0.1398, 0.1083), (-0.3396, 0.08621, 0.1123), (-0.3396, 0.08621, 0.1123), (-0.3396, 0.08621, 0.1123), (-0.6716, 0.1398, -0.001644), (-0.6716, 0.1398, -0.001644), (-0.6716, 0.1398, -0.001644), (-0.3383, 0.08621, 0.002279), (-0.3383, 0.08621, 0.002279), (-0.3383, 0.08621, 0.002279), (-0.5713, 0.3074, 0.06237), (-0.5713, 0.3074, 0.06237), (-0.3826, 0.2771, 0.0646), (-0.3826, 0.2771, 0.0646), (-0.5706, 0.3074, 9.905e-05), (-0.5706, 0.3074, 9.905e-05), (-0.3819, 0.2771, 0.00232), (-0.3819, 0.2771, 0.00232)], [(20, 23), (26, 29), (30, 24), (22, 28)], [(21, 33, 41, 27), (44, 55, 50, 37), (25, 36, 32, 0), (31, 45, 39, 1), (2, 40, 43, 3), (49, 54, 52, 46), (42, 53, 11, 7), (34, 47, 10, 6), (51, 66, 60, 38), (67, 75, 71, 61), (48, 62, 65, 9), (35, 57, 63, 8), (5, 59, 56, 4), (70, 74, 72, 68), (13, 17, 69, 58), (12, 16, 73, 64), (14, 18, 19, 15)])
_uv = me_cube_004.uv_layers.new(name='UVMap')
_uv.uv.foreach_set('vector', [0.625, 0.5, 0.625, 0.5, 0.625, 0.75, 0.625, 0.75, 0.375, 0.75, 0.375, 0.75, 0.375, 0.5, 0.375, 0.5, 0.375, 0.5, 0.375, 0.5, 0.625, 0.5, 0.625, 0.5, 0.375, 0.75, 0.375, 0.75, 0.375, 0.5, 0.375, 0.5, 0.625, 0.75, 0.625, 0.75, 0.375, 0.75, 0.375, 0.75, 0.375, 0.5, 0.375, 0.75, 0.625, 0.75, 0.625, 0.5, 0.625, 0.75, 0.625, 0.75, 0.375, 0.75, 0.375, 0.75, 0.625, 0.5, 0.625, 0.5, 0.625, 0.75, 0.625, 0.75, 0.375, 0.5, 0.375, 0.5, 0.375, 0.5, 0.375, 0.5, 0.375, 0.5, 0.375, 0.5, 0.375, 0.5, 0.375, 0.5, 0.625, 0.5, 0.625, 0.5, 0.375, 0.5, 0.375, 0.5, 0.625, 0.5, 0.625, 0.5, 0.625, 0.5, 0.625, 0.5, 0.375, 0.5, 0.375, 0.5, 0.625, 0.5, 0.625, 0.5, 0.375, 0.5, 0.375, 0.5, 0.625, 0.5, 0.625, 0.5, 0.375, 0.5, 0.375, 0.5, 0.625, 0.5, 0.625, 0.5, 0.625, 0.5, 0.625, 0.5, 0.625, 0.5, 0.625, 0.5, 0.625, 0.5, 0.625, 0.5, 0.375, 0.5, 0.375, 0.5])
me_cube_004.materials.append(mat_material)
me_cube_004.use_mirror_vertex_groups = False
me_cube_004.update()
me_cube_005 = bpy.data.meshes.new('Cube.005')
me_cube_005.from_pydata([(0.4531, 0.1489, 0.9515), (0.1474, 0.09187, 0.7709), (0.4531, -0.1489, 0.9515), (0.1474, -0.09187, 0.7709), (0.4381, 0.08067, 0.8416), (0.2725, 0.04976, 0.7437), (0.4381, -0.08067, 0.8416), (0.2725, -0.04976, 0.7437), (0.6273, 0.1398, 0.6463), (0.3039, 0.08622, 0.5656), (0.6273, -0.1398, 0.6463), (0.3039, -0.08622, 0.5656), (0.4531, 0.1489, 0.9515), (0.4531, 0.1489, 0.9515), (0.4531, 0.1489, 0.9515), (0.4531, 0.1489, 0.9515), (0.1474, 0.09187, 0.7709), (0.1474, 0.09187, 0.7709), (0.1474, 0.09187, 0.7709), (0.4531, -0.1489, 0.9515), (0.4531, -0.1489, 0.9515), (0.4531, -0.1489, 0.9515), (0.4531, -0.1489, 0.9515), (0.1474, -0.09187, 0.7709), (0.1474, -0.09187, 0.7709), (0.1474, -0.09187, 0.7709), (0.4381, 0.08067, 0.8416), (0.4381, 0.08067, 0.8416), (0.4381, 0.08067, 0.8416), (0.2725, 0.04976, 0.7437), (0.2725, 0.04976, 0.7437), (0.2725, 0.04976, 0.7437), (0.4381, -0.08067, 0.8416), (0.4381, -0.08067, 0.8416), (0.4381, -0.08067, 0.8416), (0.2725, -0.04976, 0.7437), (0.2725, -0.04976, 0.7437), (0.2725, -0.04976, 0.7437), (0.6273, 0.1398, 0.6463), (0.6273, 0.1398, 0.6463), (0.6273, 0.1398, 0.6463), (0.3039, 0.08622, 0.5656), (0.3039, 0.08622, 0.5656), (0.3039, 0.08622, 0.5656), (0.6273, -0.1398, 0.6463), (0.6273, -0.1398, 0.6463), (0.6273, -0.1398, 0.6463), (0.3039, -0.08622, 0.5656), (0.3039, -0.08622, 0.5656), (0.3039, -0.08622, 0.5656), (0.6771, 0.1398, 0.4242), (0.6771, 0.1398, 0.4242), (0.3438, 0.08621, 0.4286), (0.3438, 0.08621, 0.4286), (0.6771, -0.1398, 0.4242), (0.6771, -0.1398, 0.4242), (0.3438, -0.08622, 0.4286), (0.3438, -0.08622, 0.4286)], [(12, 16), (24, 17), (14, 21), (2, 3)], [(13, 20, 33, 27), (28, 34, 45, 39), (18, 15, 26, 29), (25, 1, 30, 36), (19, 23, 35, 32), (48, 42, 53, 57), (31, 4, 38, 41), (37, 5, 43, 49), (6, 7, 47, 44), (46, 11, 56, 54), (40, 10, 55, 51), (9, 8, 50, 52)])
_uv = me_cube_005.uv_layers.new(name='UVMap')
_uv.uv.foreach_set('vector', [0.625, 0.5, 0.625, 0.75, 0.625, 0.75, 0.625, 0.5, 0.625, 0.5, 0.625, 0.75, 0.625, 0.75, 0.625, 0.5, 0.375, 0.5, 0.625, 0.5, 0.625, 0.5, 0.375, 0.5, 0.375, 0.75, 0.375, 0.5, 0.375, 0.5, 0.375, 0.75, 0.625, 0.75, 0.375, 0.75, 0.375, 0.75, 0.625, 0.75, 0.375, 0.75, 0.375, 0.5, 0.375, 0.5, 0.375, 0.75, 0.375, 0.5, 0.625, 0.5, 0.625, 0.5, 0.375, 0.5, 0.375, 0.75, 0.375, 0.5, 0.375, 0.5, 0.375, 0.75, 0.625, 0.75, 0.375, 0.75, 0.375, 0.75, 0.625, 0.75, 0.625, 0.75, 0.375, 0.75, 0.375, 0.75, 0.625, 0.75, 0.625, 0.5, 0.625, 0.75, 0.625, 0.75, 0.625, 0.5, 0.375, 0.5, 0.625, 0.5, 0.625, 0.5, 0.375, 0.5])
me_cube_005.materials.append(mat_material)
me_cube_005.use_mirror_vertex_groups = False
me_cube_005.update()
me_cube_006 = bpy.data.meshes.new('Cube.006')
me_cube_006.from_pydata([(-0.4531, 0.1489, 0.9515), (-0.1474, 0.09187, 0.7709), (-0.4531, -0.1489, 0.9515), (-0.1474, -0.09187, 0.7709), (-0.4381, 0.08067, 0.8416), (-0.2725, 0.04976, 0.7437), (-0.4381, -0.08067, 0.8416), (-0.2725, -0.04976, 0.7437), (-0.6273, 0.1398, 0.6463), (-0.3039, 0.08622, 0.5656), (-0.6273, -0.1398, 0.6463), (-0.3039, -0.08622, 0.5656), (-0.4531, 0.1489, 0.9515), (-0.4531, 0.1489, 0.9515), (-0.4531, 0.1489, 0.9515), (-0.4531, 0.1489, 0.9515), (-0.1474, 0.09187, 0.7709), (-0.1474, 0.09187, 0.7709), (-0.1474, 0.09187, 0.7709), (-0.4531, -0.1489, 0.9515), (-0.4531, -0.1489, 0.9515), (-0.4531, -0.1489, 0.9515), (-0.4531, -0.1489, 0.9515), (-0.1474, -0.09187, 0.7709), (-0.1474, -0.09187, 0.7709), (-0.1474, -0.09187, 0.7709), (-0.4381, 0.08067, 0.8416), (-0.4381, 0.08067, 0.8416), (-0.4381, 0.08067, 0.8416), (-0.2725, 0.04976, 0.7437), (-0.2725, 0.04976, 0.7437), (-0.2725, 0.04976, 0.7437), (-0.4381, -0.08067, 0.8416), (-0.4381, -0.08067, 0.8416), (-0.4381, -0.08067, 0.8416), (-0.2725, -0.04976, 0.7437), (-0.2725, -0.04976, 0.7437), (-0.2725, -0.04976, 0.7437), (-0.6273, 0.1398, 0.6463), (-0.6273, 0.1398, 0.6463), (-0.6273, 0.1398, 0.6463), (-0.3039, 0.08622, 0.5656), (-0.3039, 0.08622, 0.5656), (-0.3039, 0.08622, 0.5656), (-0.6273, -0.1398, 0.6463), (-0.6273, -0.1398, 0.6463), (-0.6273, -0.1398, 0.6463), (-0.3039, -0.08622, 0.5656), (-0.3039, -0.08622, 0.5656), (-0.3039, -0.08622, 0.5656), (-0.6771, 0.1398, 0.4242), (-0.6771, 0.1398, 0.4242), (-0.3438, 0.08621, 0.4286), (-0.3438, 0.08621, 0.4286), (-0.6771, -0.1398, 0.4242), (-0.6771, -0.1398, 0.4242), (-0.3438, -0.08622, 0.4286), (-0.3438, -0.08622, 0.4286)], [(12, 16), (24, 17), (14, 21), (2, 3)], [(13, 27, 33, 20), (28, 39, 45, 34), (18, 29, 26, 15), (25, 36, 30, 1), (19, 32, 35, 23), (48, 57, 53, 42), (31, 41, 38, 4), (37, 49, 43, 5), (6, 44, 47, 7), (46, 54, 56, 11), (40, 51, 55, 10), (9, 52, 50, 8)])
_uv = me_cube_006.uv_layers.new(name='UVMap')
_uv.uv.foreach_set('vector', [0.625, 0.5, 0.625, 0.5, 0.625, 0.75, 0.625, 0.75, 0.625, 0.5, 0.625, 0.5, 0.625, 0.75, 0.625, 0.75, 0.375, 0.5, 0.375, 0.5, 0.625, 0.5, 0.625, 0.5, 0.375, 0.75, 0.375, 0.75, 0.375, 0.5, 0.375, 0.5, 0.625, 0.75, 0.625, 0.75, 0.375, 0.75, 0.375, 0.75, 0.375, 0.75, 0.375, 0.75, 0.375, 0.5, 0.375, 0.5, 0.375, 0.5, 0.375, 0.5, 0.625, 0.5, 0.625, 0.5, 0.375, 0.75, 0.375, 0.75, 0.375, 0.5, 0.375, 0.5, 0.625, 0.75, 0.625, 0.75, 0.375, 0.75, 0.375, 0.75, 0.625, 0.75, 0.625, 0.75, 0.375, 0.75, 0.375, 0.75, 0.625, 0.5, 0.625, 0.5, 0.625, 0.75, 0.625, 0.75, 0.375, 0.5, 0.375, 0.5, 0.625, 0.5, 0.625, 0.5])
me_cube_006.materials.append(mat_material)
me_cube_006.use_mirror_vertex_groups = False
me_cube_006.update()
me_cube_007 = bpy.data.meshes.new('Cube.007')
me_cube_007.from_pydata([(-1.33, 0.02885, 1.405), (-1.33, -0.1404, 1.405), (-1.254, -0.1164, 1.255), (-1.254, 0.004852, 1.255), (-1.441, 0.1023, 1.431), (-1.441, -0.2139, 1.431), (-1.3, -0.169, 1.15), (-1.3, 0.05747, 1.15), (-1.652, 0.1921, 1.424), (-1.652, -0.3036, 1.424), (-1.431, -0.2334, 0.9847), (-1.431, 0.1218, 0.9847), (-1.944, 0.146, 1.226), (-1.944, -0.2576, 1.226), (-1.764, -0.2004, 0.8681), (-1.764, 0.08881, 0.8681), (-1.33, 0.02885, 1.405), (-1.33, 0.02885, 1.405), (-1.33, 0.02885, 1.405), (-1.33, -0.1404, 1.405), (-1.33, -0.1404, 1.405), (-1.33, -0.1404, 1.405), (-1.254, -0.1164, 1.255), (-1.254, -0.1164, 1.255), (-1.254, -0.1164, 1.255), (-1.254, 0.004852, 1.255), (-1.254, 0.004852, 1.255), (-1.254, 0.004852, 1.255), (-1.441, 0.1023, 1.431), (-1.441, 0.1023, 1.431), (-1.441, 0.1023, 1.431), (-1.441, -0.2139, 1.431), (-1.441, -0.2139, 1.431), (-1.441, -0.2139, 1.431), (-1.3, -0.169, 1.15), (-1.3, -0.169, 1.15), (-1.3, -0.169, 1.15), (-1.3, 0.05747, 1.15), (-1.3, 0.05747, 1.15), (-1.3, 0.05747, 1.15), (-1.652, 0.1921, 1.424), (-1.652, 0.1921, 1.424), (-1.652, 0.1921, 1.424), (-1.652, -0.3036, 1.424), (-1.652, -0.3036, 1.424), (-1.652, -0.3036, 1.424), (-1.431, -0.2334, 0.9847), (-1.431, -0.2334, 0.9847), (-1.431, -0.2334, 0.9847), (-1.431, 0.1218, 0.9847), (-1.431, 0.1218, 0.9847), (-1.431, 0.1218, 0.9847), (-1.944, 0.146, 1.226), (-1.944, 0.146, 1.226), (-1.944, -0.2576, 1.226), (-1.944, -0.2576, 1.226), (-1.764, -0.2004, 0.8681), (-1.764, -0.2004, 0.8681), (-1.764, 0.08881, 0.8681), (-1.764, 0.08881, 0.8681)], [(22, 20), (25, 17), (26, 23), (18, 21)], [(16, 28, 31, 19), (35, 47, 50, 38), (24, 36, 39, 27), (1, 32, 34, 2), (3, 37, 29, 0), (49, 58, 53, 41), (33, 44, 46, 6), (7, 51, 42, 30), (4, 40, 43, 5), (56, 54, 52, 59), (8, 12, 55, 45), (48, 57, 15, 11), (9, 13, 14, 10)])
_uv = me_cube_007.uv_layers.new(name='UVMap')
_uv.uv.foreach_set('vector', [0.625, 0.5, 0.625, 0.5, 0.625, 0.75, 0.625, 0.75, 0.625, 0.75, 0.625, 0.75, 0.625, 0.5, 0.625, 0.5, 0.625, 0.75, 0.625, 0.75, 0.625, 0.5, 0.625, 0.5, 0.625, 0.75, 0.625, 0.75, 0.625, 0.75, 0.625, 0.75, 0.625, 0.5, 0.625, 0.5, 0.625, 0.5, 0.625, 0.5, 0.625, 0.5, 0.625, 0.5, 0.625, 0.5, 0.625, 0.5, 0.625, 0.75, 0.625, 0.75, 0.625, 0.75, 0.625, 0.75, 0.625, 0.5, 0.625, 0.5, 0.625, 0.5, 0.625, 0.5, 0.625, 0.5, 0.625, 0.5, 0.625, 0.75, 0.625, 0.75, 0.625, 0.75, 0.625, 0.75, 0.625, 0.5, 0.625, 0.5, 0.625, 0.5, 0.625, 0.5, 0.625, 0.75, 0.625, 0.75, 0.625, 0.75, 0.625, 0.75, 0.625, 0.5, 0.625, 0.5, 0.625, 0.75, 0.625, 0.75, 0.625, 0.75, 0.625, 0.75])
me_cube_007.materials.append(mat_material)
me_cube_007.use_mirror_vertex_groups = False
me_cube_007.update()
me_cube_008 = bpy.data.meshes.new('Cube.008')
me_cube_008.from_pydata([(-0.7133, 0.2916, 1.742), (-0.7133, -0.2916, 1.742), (-0.5832, -0.2089, 1.484), (-0.5832, 0.2089, 1.484), (-0.8485, 0.09835, 1.724), (-0.8485, -0.2099, 1.724), (-0.711, -0.1662, 1.451), (-0.711, 0.05465, 1.451), (-0.9536, 0.1686, 1.75), (-0.9536, -0.2802, 1.75), (-0.7534, -0.2166, 1.352), (-0.7534, 0.105, 1.352), (-1.222, 0.1486, 1.592), (-1.222, -0.2602, 1.592), (-1.039, -0.2022, 1.23), (-1.039, 0.09064, 1.23), (-0.7133, 0.2916, 1.742), (-0.7133, 0.2916, 1.742), (-0.7133, 0.2916, 1.742), (-0.7133, 0.2916, 1.742), (-0.7133, -0.2916, 1.742), (-0.7133, -0.2916, 1.742), (-0.7133, -0.2916, 1.742), (-0.7133, -0.2916, 1.742), (-0.5832, -0.2089, 1.484), (-0.5832, -0.2089, 1.484), (-0.5832, -0.2089, 1.484), (-0.5832, -0.2089, 1.484), (-0.5832, 0.2089, 1.484), (-0.5832, 0.2089, 1.484), (-0.5832, 0.2089, 1.484), (-0.5832, 0.2089, 1.484), (-0.8485, 0.09835, 1.724), (-0.8485, 0.09835, 1.724), (-0.8485, 0.09835, 1.724), (-0.8485, -0.2099, 1.724), (-0.8485, -0.2099, 1.724), (-0.8485, -0.2099, 1.724), (-0.711, -0.1662, 1.451), (-0.711, -0.1662, 1.451), (-0.711, -0.1662, 1.451), (-0.711, 0.05465, 1.451), (-0.711, 0.05465, 1.451), (-0.711, 0.05465, 1.451), (-0.9536, 0.1686, 1.75), (-0.9536, 0.1686, 1.75), (-0.9536, 0.1686, 1.75), (-0.9536, -0.2802, 1.75), (-0.9536, -0.2802, 1.75), (-0.9536, -0.2802, 1.75), (-0.7534, -0.2166, 1.352), (-0.7534, -0.2166, 1.352), (-0.7534, -0.2166, 1.352), (-0.7534, 0.105, 1.352), (-0.7534, 0.105, 1.352), (-0.7534, 0.105, 1.352), (-1.222, 0.1486, 1.592), (-1.222, 0.1486, 1.592), (-1.222, 0.1486, 1.592), (-1.222, -0.2602, 1.592), (-1.222, -0.2602, 1.592), (-1.222, -0.2602, 1.592), (-1.039, -0.2022, 1.23), (-1.039, -0.2022, 1.23), (-1.039, -0.2022, 1.23), (-1.039, 0.09064, 1.23), (-1.039, 0.09064, 1.23), (-1.039, 0.09064, 1.23), (-1.33, 0.02885, 1.405), (-1.33, 0.02885, 1.405), (-1.33, -0.1404, 1.405), (-1.33, -0.1404, 1.405), (-1.254, -0.1164, 1.255), (-1.254, -0.1164, 1.255), (-1.254, 0.004852, 1.255), (-1.254, 0.004852, 1.255)], [(24, 21), (29, 25), (19, 1), (31, 0)], [(28, 41, 33, 18), (43, 53, 45, 34), (22, 36, 38, 26), (16, 32, 35, 20), (2, 39, 42, 3), (51, 63, 66, 54), (4, 44, 47, 37), (40, 52, 55, 7), (5, 48, 50, 6), (65, 74, 68, 57), (49, 60, 62, 10), (11, 67, 58, 46), (8, 56, 59, 9), (12, 69, 71, 61), (64, 73, 75, 15), (13, 70, 72, 14)])
_uv = me_cube_008.uv_layers.new(name='UVMap')
_uv.uv.foreach_set('vector', [0.625, 0.5, 0.625, 0.5, 0.625, 0.5, 0.625, 0.5, 0.625, 0.5, 0.625, 0.5, 0.625, 0.5, 0.625, 0.5, 0.625, 0.75, 0.625, 0.75, 0.625, 0.75, 0.625, 0.75, 0.625, 0.5, 0.625, 0.5, 0.625, 0.75, 0.625, 0.75, 0.625, 0.75, 0.625, 0.75, 0.625, 0.5, 0.625, 0.5, 0.625, 0.75, 0.625, 0.75, 0.625, 0.5, 0.625, 0.5, 0.625, 0.5, 0.625, 0.5, 0.625, 0.75, 0.625, 0.75, 0.625, 0.75, 0.625, 0.75, 0.625, 0.5, 0.625, 0.5, 0.625, 0.75, 0.625, 0.75, 0.625, 0.75, 0.625, 0.75, 0.625, 0.5, 0.625, 0.5, 0.625, 0.5, 0.625, 0.5, 0.625, 0.75, 0.625, 0.75, 0.625, 0.75, 0.625, 0.75, 0.625, 0.5, 0.625, 0.5, 0.625, 0.5, 0.625, 0.5, 0.625, 0.5, 0.625, 0.5, 0.625, 0.75, 0.625, 0.75, 0.625, 0.5, 0.625, 0.5, 0.625, 0.75, 0.625, 0.75, 0.625, 0.75, 0.625, 0.75, 0.625, 0.5, 0.625, 0.5, 0.625, 0.75, 0.625, 0.75, 0.625, 0.75, 0.625, 0.75])
me_cube_008.materials.append(mat_material)
me_cube_008.use_mirror_vertex_groups = False
me_cube_008.update()
me_cube_009 = bpy.data.meshes.new('Cube.009')
me_cube_009.from_pydata([(0.0, -0.1912, 1.953), (0.0, -0.09548, 2.101), (0.171, -0.09548, 2.101), (0.2006, -0.1876, 1.951), (0.0, -0.3473, 1.99), (0.0, -0.1963, 2.225), (0.2182, -0.1963, 2.225), (0.2222, -0.3065, 1.928), (0.0, -0.4494, 1.95), (0.0, -0.3326, 2.428), (0.241, -0.3737, 2.343), (0.2175, -0.4383, 1.929), (-0.171, -0.09548, 2.101), (-0.2006, -0.1876, 1.951), (-0.2182, -0.1963, 2.225), (-0.2222, -0.3065, 1.928), (-0.241, -0.3737, 2.343), (-0.2175, -0.4383, 1.929), (0.171, -0.09548, 2.101), (0.171, -0.09548, 2.101), (0.171, -0.09548, 2.101), (0.171, -0.09548, 2.101), (0.0, -0.09548, 2.101), (0.0, -0.09548, 2.101), (0.0, -0.09548, 2.101), (0.0, -0.3473, 1.99), (0.0, -0.3473, 1.99), (0.0, -0.3473, 1.99), (0.0, -0.1912, 1.953), (0.0, -0.1912, 1.953), (0.0, -0.1912, 1.953), (0.2006, -0.1876, 1.951), (0.2006, -0.1876, 1.951), (0.2006, -0.1876, 1.951), (0.2006, -0.1876, 1.951), (0.2182, -0.1963, 2.225), (0.2182, -0.1963, 2.225), (0.2182, -0.1963, 2.225), (0.0, -0.1963, 2.225), (0.0, -0.1963, 2.225), (0.0, -0.1963, 2.225), (0.0, -0.4494, 1.95), (0.0, -0.4494, 1.95), (0.0, -0.4494, 1.95), (0.2222, -0.3065, 1.928), (0.2222, -0.3065, 1.928), (0.2222, -0.3065, 1.928), (0.241, -0.3737, 2.343), (0.241, -0.3737, 2.343), (0.0, -0.3326, 2.428), (0.0, -0.3326, 2.428), (0.0, -0.3326, 2.428), (0.2175, -0.4383, 1.929), (0.2175, -0.4383, 1.929), (-0.171, -0.09548, 2.101), (-0.171, -0.09548, 2.101), (-0.171, -0.09548, 2.101), (-0.171, -0.09548, 2.101), (-0.2006, -0.1876, 1.951), (-0.2006, -0.1876, 1.951), (-0.2006, -0.1876, 1.951), (-0.2006, -0.1876, 1.951), (-0.2182, -0.1963, 2.225), (-0.2182, -0.1963, 2.225), (-0.2182, -0.1963, 2.225), (-0.2222, -0.3065, 1.928), (-0.2222, -0.3065, 1.928), (-0.2222, -0.3065, 1.928), (-0.241, -0.3737, 2.343), (-0.241, -0.3737, 2.343), (-0.2175, -0.4383, 1.929), (-0.2175, -0.4383, 1.929)], [(18, 22), (29, 32), (19, 33), (54, 24), (30, 59), (55, 60)], [(20, 23, 38, 35), (45, 36, 48, 53), (34, 2, 37, 46), (28, 3, 44, 25), (47, 49, 42, 52), (26, 7, 11, 41), (6, 39, 50, 10), (56, 62, 40, 1), (66, 71, 69, 63), (61, 67, 14, 12), (0, 27, 65, 13), (68, 70, 43, 51), (4, 8, 17, 15), (64, 16, 9, 5)])
_uv = me_cube_009.uv_layers.new(name='UVMap')
_uv.uv.foreach_set('vector', [0.7117, 0.6928, 0.75, 0.6928, 0.75, 0.6928, 0.7117, 0.6928, 0.7061, 0.75, 0.7117, 0.6928, 0.7117, 0.6928, 0.7061, 0.75, 0.7061, 0.75, 0.7117, 0.6928, 0.7117, 0.6928, 0.7061, 0.75, 0.625, 0.875, 0.625, 0.8311, 0.625, 0.8311, 0.625, 0.875, 0.7117, 0.6928, 0.75, 0.6928, 0.75, 0.75, 0.7061, 0.75, 0.625, 0.875, 0.625, 0.8311, 0.625, 0.8311, 0.625, 0.875, 0.7117, 0.6928, 0.75, 0.6928, 0.75, 0.6928, 0.7117, 0.6928, 0.7117, 0.6928, 0.7117, 0.6928, 0.75, 0.6928, 0.75, 0.6928, 0.7061, 0.75, 0.7061, 0.75, 0.7117, 0.6928, 0.7117, 0.6928, 0.7061, 0.75, 0.7061, 0.75, 0.7117, 0.6928, 0.7117, 0.6928, 0.625, 0.875, 0.625, 0.875, 0.625, 0.8311, 0.625, 0.8311, 0.7117, 0.6928, 0.7061, 0.75, 0.75, 0.75, 0.75, 0.6928, 0.625, 0.875, 0.625, 0.875, 0.625, 0.8311, 0.625, 0.8311, 0.7117, 0.6928, 0.7117, 0.6928, 0.75, 0.6928, 0.75, 0.6928])
me_cube_009.materials.append(mat_material)
me_cube_009.use_mirror_vertex_groups = False
me_cube_009.update()
arm_metarig_001 = bpy.data.armatures.new('metarig.001')  # bones are not reproduced

# ---- objects
ob_chest = bpy.data.objects.new('Chest', me_cube)
ob_armature = bpy.data.objects.new('Armature', arm_metarig_001)
ob_r_hand = bpy.data.objects.new('R.Hand', me_cube_001)
ob_r_arm = bpy.data.objects.new('R.Arm', me_cube_002)
ob_r_lowerleg = bpy.data.objects.new('R.LowerLeg', me_cube_003)
ob_l_lowerleg = bpy.data.objects.new('L.LowerLeg', me_cube_004)
ob_r_upperleg = bpy.data.objects.new('R.UpperLeg', me_cube_005)
ob_l_upperleg = bpy.data.objects.new('L.UpperLeg', me_cube_006)
ob_l_hand = bpy.data.objects.new('L.Hand', me_cube_007)
ob_l_arm = bpy.data.objects.new('L.Arm', me_cube_008)
ob_r_head = bpy.data.objects.new('R.Head', me_cube_009)

# ---- transforms, parenting, visibility, modifiers, constraints
ob_chest.parent = ob_armature
ob_chest.matrix_parent_inverse = Matrix(((1.0, -0.0, 0.0, -0.0), (-0.0, 1.0, -0.0, 0.0), (0.0, -0.0, 1.0, -0.271), (-0.0, 0.0, -0.0, 1.0)))
ob_chest.location = (0.0, 0.0, 0.0)
ob_chest.lock_rotations_4d = False
ob_chest.empty_display_type = 'ARROWS'
ob_chest.lineart.crease_threshold = 0.0
_vg = ob_chest.vertex_groups.new(name='spine')
_vg = ob_chest.vertex_groups.new(name='spine.001')
_vg = ob_chest.vertex_groups.new(name='spine.002')
_vg = ob_chest.vertex_groups.new(name='spine.003')
_vg = ob_chest.vertex_groups.new(name='spine.004')
_vg = ob_chest.vertex_groups.new(name='spine.005')
_vg = ob_chest.vertex_groups.new(name='spine.006')
_vg = ob_chest.vertex_groups.new(name='shoulder.L')
_vg = ob_chest.vertex_groups.new(name='upper_arm.L')
_vg = ob_chest.vertex_groups.new(name='forearm.L')
_vg = ob_chest.vertex_groups.new(name='shoulder.R')
_vg = ob_chest.vertex_groups.new(name='upper_arm.R')
_vg = ob_chest.vertex_groups.new(name='forearm.R')
_vg = ob_chest.vertex_groups.new(name='breast.L')
_vg = ob_chest.vertex_groups.new(name='breast.R')
_vg = ob_chest.vertex_groups.new(name='pelvis.L')
_vg = ob_chest.vertex_groups.new(name='pelvis.R')
_vg = ob_chest.vertex_groups.new(name='thigh.L')
_vg = ob_chest.vertex_groups.new(name='shin.L')
_vg = ob_chest.vertex_groups.new(name='thigh.R')
_vg = ob_chest.vertex_groups.new(name='shin.R')
_m = ob_chest.modifiers.new('Armature', 'ARMATURE')
_m.object = ob_armature
ob_armature.location = (0.0, 0.0, 0.271)
ob_r_hand.parent = ob_armature
ob_r_hand.matrix_parent_inverse = Matrix(((1.0, -0.0, 0.0, -0.0), (-0.0, 1.0, -0.0, 0.0), (0.0, -0.0, 1.0, -0.271), (-0.0, 0.0, -0.0, 1.0)))
ob_r_hand.location = (0.0, 0.0, 0.0)
ob_r_hand.lock_rotations_4d = False
ob_r_hand.empty_display_type = 'ARROWS'
ob_r_hand.lineart.crease_threshold = 0.0
_vg = ob_r_hand.vertex_groups.new(name='spine')
_vg = ob_r_hand.vertex_groups.new(name='spine.001')
_vg = ob_r_hand.vertex_groups.new(name='spine.002')
_vg = ob_r_hand.vertex_groups.new(name='spine.003')
_vg = ob_r_hand.vertex_groups.new(name='spine.004')
_vg = ob_r_hand.vertex_groups.new(name='spine.005')
_vg = ob_r_hand.vertex_groups.new(name='spine.006')
_vg = ob_r_hand.vertex_groups.new(name='shoulder.L')
_vg = ob_r_hand.vertex_groups.new(name='upper_arm.L')
_vg = ob_r_hand.vertex_groups.new(name='forearm.L')
_vg = ob_r_hand.vertex_groups.new(name='shoulder.R')
_vg = ob_r_hand.vertex_groups.new(name='upper_arm.R')
_vg = ob_r_hand.vertex_groups.new(name='forearm.R')
_vg = ob_r_hand.vertex_groups.new(name='breast.L')
_vg = ob_r_hand.vertex_groups.new(name='breast.R')
_vg = ob_r_hand.vertex_groups.new(name='pelvis.L')
_vg = ob_r_hand.vertex_groups.new(name='pelvis.R')
_vg = ob_r_hand.vertex_groups.new(name='thigh.L')
_vg = ob_r_hand.vertex_groups.new(name='shin.L')
_vg = ob_r_hand.vertex_groups.new(name='thigh.R')
_vg = ob_r_hand.vertex_groups.new(name='shin.R')
_m = ob_r_hand.modifiers.new('Armature', 'ARMATURE')
_m.object = ob_armature
ob_r_arm.parent = ob_armature
ob_r_arm.matrix_parent_inverse = Matrix(((1.0, -0.0, 0.0, -0.0), (-0.0, 1.0, -0.0, 0.0), (0.0, -0.0, 1.0, -0.271), (-0.0, 0.0, -0.0, 1.0)))
ob_r_arm.location = (0.0, 0.0, 0.0)
ob_r_arm.lock_rotations_4d = False
ob_r_arm.empty_display_type = 'ARROWS'
ob_r_arm.lineart.crease_threshold = 0.0
_vg = ob_r_arm.vertex_groups.new(name='spine')
_vg = ob_r_arm.vertex_groups.new(name='spine.001')
_vg = ob_r_arm.vertex_groups.new(name='spine.002')
_vg = ob_r_arm.vertex_groups.new(name='spine.003')
_vg = ob_r_arm.vertex_groups.new(name='spine.004')
_vg = ob_r_arm.vertex_groups.new(name='spine.005')
_vg = ob_r_arm.vertex_groups.new(name='spine.006')
_vg = ob_r_arm.vertex_groups.new(name='shoulder.L')
_vg = ob_r_arm.vertex_groups.new(name='upper_arm.L')
_vg = ob_r_arm.vertex_groups.new(name='forearm.L')
_vg = ob_r_arm.vertex_groups.new(name='shoulder.R')
_vg = ob_r_arm.vertex_groups.new(name='upper_arm.R')
_vg = ob_r_arm.vertex_groups.new(name='forearm.R')
_vg = ob_r_arm.vertex_groups.new(name='breast.L')
_vg = ob_r_arm.vertex_groups.new(name='breast.R')
_vg = ob_r_arm.vertex_groups.new(name='pelvis.L')
_vg = ob_r_arm.vertex_groups.new(name='pelvis.R')
_vg = ob_r_arm.vertex_groups.new(name='thigh.L')
_vg = ob_r_arm.vertex_groups.new(name='shin.L')
_vg = ob_r_arm.vertex_groups.new(name='thigh.R')
_vg = ob_r_arm.vertex_groups.new(name='shin.R')
_m = ob_r_arm.modifiers.new('Armature', 'ARMATURE')
_m.object = ob_armature
ob_r_lowerleg.parent = ob_armature
ob_r_lowerleg.matrix_parent_inverse = Matrix(((1.0, -0.0, 0.0, -0.0), (-0.0, 1.0, -0.0, 0.0), (0.0, -0.0, 1.0, -0.271), (-0.0, 0.0, -0.0, 1.0)))
ob_r_lowerleg.location = (0.0, 0.0, 0.0)
ob_r_lowerleg.lock_rotations_4d = False
ob_r_lowerleg.empty_display_type = 'ARROWS'
ob_r_lowerleg.lineart.crease_threshold = 0.0
_vg = ob_r_lowerleg.vertex_groups.new(name='spine')
_vg = ob_r_lowerleg.vertex_groups.new(name='spine.001')
_vg = ob_r_lowerleg.vertex_groups.new(name='spine.002')
_vg = ob_r_lowerleg.vertex_groups.new(name='spine.003')
_vg = ob_r_lowerleg.vertex_groups.new(name='spine.004')
_vg = ob_r_lowerleg.vertex_groups.new(name='spine.005')
_vg = ob_r_lowerleg.vertex_groups.new(name='spine.006')
_vg = ob_r_lowerleg.vertex_groups.new(name='shoulder.L')
_vg = ob_r_lowerleg.vertex_groups.new(name='upper_arm.L')
_vg = ob_r_lowerleg.vertex_groups.new(name='forearm.L')
_vg = ob_r_lowerleg.vertex_groups.new(name='shoulder.R')
_vg = ob_r_lowerleg.vertex_groups.new(name='upper_arm.R')
_vg = ob_r_lowerleg.vertex_groups.new(name='forearm.R')
_vg = ob_r_lowerleg.vertex_groups.new(name='breast.L')
_vg = ob_r_lowerleg.vertex_groups.new(name='breast.R')
_vg = ob_r_lowerleg.vertex_groups.new(name='pelvis.L')
_vg = ob_r_lowerleg.vertex_groups.new(name='pelvis.R')
_vg = ob_r_lowerleg.vertex_groups.new(name='thigh.L')
_vg = ob_r_lowerleg.vertex_groups.new(name='shin.L')
_vg = ob_r_lowerleg.vertex_groups.new(name='thigh.R')
_vg = ob_r_lowerleg.vertex_groups.new(name='shin.R')
_m = ob_r_lowerleg.modifiers.new('Armature', 'ARMATURE')
_m.object = ob_armature
ob_l_lowerleg.parent = ob_armature
ob_l_lowerleg.matrix_parent_inverse = Matrix(((1.0, -0.0, 0.0, -0.0), (-0.0, 1.0, -0.0, 0.0), (0.0, -0.0, 1.0, -0.271), (-0.0, 0.0, -0.0, 1.0)))
ob_l_lowerleg.location = (0.0, 0.0, 0.0)
ob_l_lowerleg.lock_rotations_4d = False
ob_l_lowerleg.empty_display_type = 'ARROWS'
ob_l_lowerleg.lineart.crease_threshold = 0.0
_vg = ob_l_lowerleg.vertex_groups.new(name='spine')
_vg = ob_l_lowerleg.vertex_groups.new(name='spine.001')
_vg = ob_l_lowerleg.vertex_groups.new(name='spine.002')
_vg = ob_l_lowerleg.vertex_groups.new(name='spine.003')
_vg = ob_l_lowerleg.vertex_groups.new(name='spine.004')
_vg = ob_l_lowerleg.vertex_groups.new(name='spine.005')
_vg = ob_l_lowerleg.vertex_groups.new(name='spine.006')
_vg = ob_l_lowerleg.vertex_groups.new(name='shoulder.L')
_vg = ob_l_lowerleg.vertex_groups.new(name='upper_arm.L')
_vg = ob_l_lowerleg.vertex_groups.new(name='forearm.L')
_vg = ob_l_lowerleg.vertex_groups.new(name='shoulder.R')
_vg = ob_l_lowerleg.vertex_groups.new(name='upper_arm.R')
_vg = ob_l_lowerleg.vertex_groups.new(name='forearm.R')
_vg = ob_l_lowerleg.vertex_groups.new(name='breast.L')
_vg = ob_l_lowerleg.vertex_groups.new(name='breast.R')
_vg = ob_l_lowerleg.vertex_groups.new(name='pelvis.L')
_vg = ob_l_lowerleg.vertex_groups.new(name='pelvis.R')
_vg = ob_l_lowerleg.vertex_groups.new(name='thigh.L')
_vg = ob_l_lowerleg.vertex_groups.new(name='shin.L')
_vg = ob_l_lowerleg.vertex_groups.new(name='thigh.R')
_vg = ob_l_lowerleg.vertex_groups.new(name='shin.R')
_m = ob_l_lowerleg.modifiers.new('Armature', 'ARMATURE')
_m.object = ob_armature
ob_r_upperleg.parent = ob_armature
ob_r_upperleg.matrix_parent_inverse = Matrix(((1.0, -0.0, 0.0, -0.0), (-0.0, 1.0, -0.0, 0.0), (0.0, -0.0, 1.0, -0.271), (-0.0, 0.0, -0.0, 1.0)))
ob_r_upperleg.location = (0.0, 0.0, 0.0)
ob_r_upperleg.lock_rotations_4d = False
ob_r_upperleg.empty_display_type = 'ARROWS'
ob_r_upperleg.lineart.crease_threshold = 0.0
_vg = ob_r_upperleg.vertex_groups.new(name='spine')
_vg = ob_r_upperleg.vertex_groups.new(name='spine.001')
_vg = ob_r_upperleg.vertex_groups.new(name='spine.002')
_vg = ob_r_upperleg.vertex_groups.new(name='spine.003')
_vg = ob_r_upperleg.vertex_groups.new(name='spine.004')
_vg = ob_r_upperleg.vertex_groups.new(name='spine.005')
_vg = ob_r_upperleg.vertex_groups.new(name='spine.006')
_vg = ob_r_upperleg.vertex_groups.new(name='shoulder.L')
_vg = ob_r_upperleg.vertex_groups.new(name='upper_arm.L')
_vg = ob_r_upperleg.vertex_groups.new(name='forearm.L')
_vg = ob_r_upperleg.vertex_groups.new(name='shoulder.R')
_vg = ob_r_upperleg.vertex_groups.new(name='upper_arm.R')
_vg = ob_r_upperleg.vertex_groups.new(name='forearm.R')
_vg = ob_r_upperleg.vertex_groups.new(name='breast.L')
_vg = ob_r_upperleg.vertex_groups.new(name='breast.R')
_vg = ob_r_upperleg.vertex_groups.new(name='pelvis.L')
_vg = ob_r_upperleg.vertex_groups.new(name='pelvis.R')
_vg = ob_r_upperleg.vertex_groups.new(name='thigh.L')
_vg = ob_r_upperleg.vertex_groups.new(name='shin.L')
_vg = ob_r_upperleg.vertex_groups.new(name='thigh.R')
_vg = ob_r_upperleg.vertex_groups.new(name='shin.R')
_m = ob_r_upperleg.modifiers.new('Armature', 'ARMATURE')
_m.object = ob_armature
ob_l_upperleg.parent = ob_armature
ob_l_upperleg.matrix_parent_inverse = Matrix(((1.0, -0.0, 0.0, -0.0), (-0.0, 1.0, -0.0, 0.0), (0.0, -0.0, 1.0, -0.271), (-0.0, 0.0, -0.0, 1.0)))
ob_l_upperleg.location = (0.0, 0.0, 0.0)
ob_l_upperleg.lock_rotations_4d = False
ob_l_upperleg.empty_display_type = 'ARROWS'
ob_l_upperleg.lineart.crease_threshold = 0.0
_vg = ob_l_upperleg.vertex_groups.new(name='spine')
_vg = ob_l_upperleg.vertex_groups.new(name='spine.001')
_vg = ob_l_upperleg.vertex_groups.new(name='spine.002')
_vg = ob_l_upperleg.vertex_groups.new(name='spine.003')
_vg = ob_l_upperleg.vertex_groups.new(name='spine.004')
_vg = ob_l_upperleg.vertex_groups.new(name='spine.005')
_vg = ob_l_upperleg.vertex_groups.new(name='spine.006')
_vg = ob_l_upperleg.vertex_groups.new(name='shoulder.L')
_vg = ob_l_upperleg.vertex_groups.new(name='upper_arm.L')
_vg = ob_l_upperleg.vertex_groups.new(name='forearm.L')
_vg = ob_l_upperleg.vertex_groups.new(name='shoulder.R')
_vg = ob_l_upperleg.vertex_groups.new(name='upper_arm.R')
_vg = ob_l_upperleg.vertex_groups.new(name='forearm.R')
_vg = ob_l_upperleg.vertex_groups.new(name='breast.L')
_vg = ob_l_upperleg.vertex_groups.new(name='breast.R')
_vg = ob_l_upperleg.vertex_groups.new(name='pelvis.L')
_vg = ob_l_upperleg.vertex_groups.new(name='pelvis.R')
_vg = ob_l_upperleg.vertex_groups.new(name='thigh.L')
_vg = ob_l_upperleg.vertex_groups.new(name='shin.L')
_vg = ob_l_upperleg.vertex_groups.new(name='thigh.R')
_vg = ob_l_upperleg.vertex_groups.new(name='shin.R')
_m = ob_l_upperleg.modifiers.new('Armature', 'ARMATURE')
_m.object = ob_armature
ob_l_hand.parent = ob_armature
ob_l_hand.matrix_parent_inverse = Matrix(((1.0, -0.0, 0.0, -0.0), (-0.0, 1.0, -0.0, 0.0), (0.0, -0.0, 1.0, -0.271), (-0.0, 0.0, -0.0, 1.0)))
ob_l_hand.location = (0.0, 0.0, 0.0)
ob_l_hand.lock_rotations_4d = False
ob_l_hand.empty_display_type = 'ARROWS'
ob_l_hand.lineart.crease_threshold = 0.0
_vg = ob_l_hand.vertex_groups.new(name='spine')
_vg = ob_l_hand.vertex_groups.new(name='spine.001')
_vg = ob_l_hand.vertex_groups.new(name='spine.002')
_vg = ob_l_hand.vertex_groups.new(name='spine.003')
_vg = ob_l_hand.vertex_groups.new(name='spine.004')
_vg = ob_l_hand.vertex_groups.new(name='spine.005')
_vg = ob_l_hand.vertex_groups.new(name='spine.006')
_vg = ob_l_hand.vertex_groups.new(name='shoulder.L')
_vg = ob_l_hand.vertex_groups.new(name='upper_arm.L')
_vg = ob_l_hand.vertex_groups.new(name='forearm.L')
_vg = ob_l_hand.vertex_groups.new(name='shoulder.R')
_vg = ob_l_hand.vertex_groups.new(name='upper_arm.R')
_vg = ob_l_hand.vertex_groups.new(name='forearm.R')
_vg = ob_l_hand.vertex_groups.new(name='breast.L')
_vg = ob_l_hand.vertex_groups.new(name='breast.R')
_vg = ob_l_hand.vertex_groups.new(name='pelvis.L')
_vg = ob_l_hand.vertex_groups.new(name='pelvis.R')
_vg = ob_l_hand.vertex_groups.new(name='thigh.L')
_vg = ob_l_hand.vertex_groups.new(name='shin.L')
_vg = ob_l_hand.vertex_groups.new(name='thigh.R')
_vg = ob_l_hand.vertex_groups.new(name='shin.R')
_m = ob_l_hand.modifiers.new('Armature', 'ARMATURE')
_m.object = ob_armature
ob_l_arm.parent = ob_armature
ob_l_arm.matrix_parent_inverse = Matrix(((1.0, -0.0, 0.0, -0.0), (-0.0, 1.0, -0.0, 0.0), (0.0, -0.0, 1.0, -0.271), (-0.0, 0.0, -0.0, 1.0)))
ob_l_arm.location = (0.0, 0.0, 0.0)
ob_l_arm.lock_rotations_4d = False
ob_l_arm.empty_display_type = 'ARROWS'
ob_l_arm.lineart.crease_threshold = 0.0
_vg = ob_l_arm.vertex_groups.new(name='spine')
_vg = ob_l_arm.vertex_groups.new(name='spine.001')
_vg = ob_l_arm.vertex_groups.new(name='spine.002')
_vg = ob_l_arm.vertex_groups.new(name='spine.003')
_vg = ob_l_arm.vertex_groups.new(name='spine.004')
_vg = ob_l_arm.vertex_groups.new(name='spine.005')
_vg = ob_l_arm.vertex_groups.new(name='spine.006')
_vg = ob_l_arm.vertex_groups.new(name='shoulder.L')
_vg = ob_l_arm.vertex_groups.new(name='upper_arm.L')
_vg = ob_l_arm.vertex_groups.new(name='forearm.L')
_vg = ob_l_arm.vertex_groups.new(name='shoulder.R')
_vg = ob_l_arm.vertex_groups.new(name='upper_arm.R')
_vg = ob_l_arm.vertex_groups.new(name='forearm.R')
_vg = ob_l_arm.vertex_groups.new(name='breast.L')
_vg = ob_l_arm.vertex_groups.new(name='breast.R')
_vg = ob_l_arm.vertex_groups.new(name='pelvis.L')
_vg = ob_l_arm.vertex_groups.new(name='pelvis.R')
_vg = ob_l_arm.vertex_groups.new(name='thigh.L')
_vg = ob_l_arm.vertex_groups.new(name='shin.L')
_vg = ob_l_arm.vertex_groups.new(name='thigh.R')
_vg = ob_l_arm.vertex_groups.new(name='shin.R')
_m = ob_l_arm.modifiers.new('Armature', 'ARMATURE')
_m.object = ob_armature
ob_r_head.parent = ob_armature
ob_r_head.matrix_parent_inverse = Matrix(((1.0, -0.0, 0.0, -0.0), (-0.0, 1.0, -0.0, 0.0), (0.0, -0.0, 1.0, -0.271), (-0.0, 0.0, -0.0, 1.0)))
ob_r_head.location = (0.0, 0.0, 0.0)
ob_r_head.lock_rotations_4d = False
ob_r_head.empty_display_type = 'ARROWS'
ob_r_head.lineart.crease_threshold = 0.0
_vg = ob_r_head.vertex_groups.new(name='spine')
_vg = ob_r_head.vertex_groups.new(name='spine.001')
_vg = ob_r_head.vertex_groups.new(name='spine.002')
_vg = ob_r_head.vertex_groups.new(name='spine.003')
_vg = ob_r_head.vertex_groups.new(name='spine.004')
_vg = ob_r_head.vertex_groups.new(name='spine.005')
_vg = ob_r_head.vertex_groups.new(name='spine.006')
_vg = ob_r_head.vertex_groups.new(name='shoulder.L')
_vg = ob_r_head.vertex_groups.new(name='upper_arm.L')
_vg = ob_r_head.vertex_groups.new(name='forearm.L')
_vg = ob_r_head.vertex_groups.new(name='shoulder.R')
_vg = ob_r_head.vertex_groups.new(name='upper_arm.R')
_vg = ob_r_head.vertex_groups.new(name='forearm.R')
_vg = ob_r_head.vertex_groups.new(name='breast.L')
_vg = ob_r_head.vertex_groups.new(name='breast.R')
_vg = ob_r_head.vertex_groups.new(name='pelvis.L')
_vg = ob_r_head.vertex_groups.new(name='pelvis.R')
_vg = ob_r_head.vertex_groups.new(name='thigh.L')
_vg = ob_r_head.vertex_groups.new(name='shin.L')
_vg = ob_r_head.vertex_groups.new(name='thigh.R')
_vg = ob_r_head.vertex_groups.new(name='shin.R')
_m = ob_r_head.modifiers.new('Armature', 'ARMATURE')
_m.object = ob_armature

# ---- collection membership
scene.collection.objects.link(ob_chest)
scene.collection.objects.link(ob_armature)
scene.collection.objects.link(ob_r_hand)
scene.collection.objects.link(ob_r_arm)
scene.collection.objects.link(ob_r_lowerleg)
scene.collection.objects.link(ob_l_lowerleg)
scene.collection.objects.link(ob_r_upperleg)
scene.collection.objects.link(ob_l_upperleg)
scene.collection.objects.link(ob_l_hand)
scene.collection.objects.link(ob_l_arm)
scene.collection.objects.link(ob_r_head)

# ---- scene / render settings (as saved in the file)
scene.frame_start = 1; scene.frame_end = 250; scene.frame_set(0)
scene.render.engine = 'BLENDER_EEVEE_NEXT'
bpy.context.view_layer.update()

# ---- added for rendering (the .blend has no active camera and no usable light): camera, sun
cam_auto = bpy.data.cameras.new('AutoCamera')
cam_auto.lens = 50.0
cam_auto.sensor_width = 36.0
cam_auto.clip_end = 1000.0
ob_auto_camera = bpy.data.objects.new('AutoCamera', cam_auto)
scene.collection.objects.link(ob_auto_camera)
ob_auto_camera.location = (4.29977, -5.23074, 4.65291)
ob_auto_camera.rotation_euler = (1.09748, -7.21219e-08, 0.694738)
scene.camera = ob_auto_camera
light_auto_sun = bpy.data.lights.new('AutoSun', 'SUN')
light_auto_sun.energy = 3.0
light_auto_sun.angle = 0.0523599
ob_auto_sun = bpy.data.objects.new('AutoSun', light_auto_sun)
scene.collection.objects.link(ob_auto_sun)
ob_auto_sun.rotation_euler = (0.872665, 0.174533, 0.523599)
bpy.context.view_layer.update()
